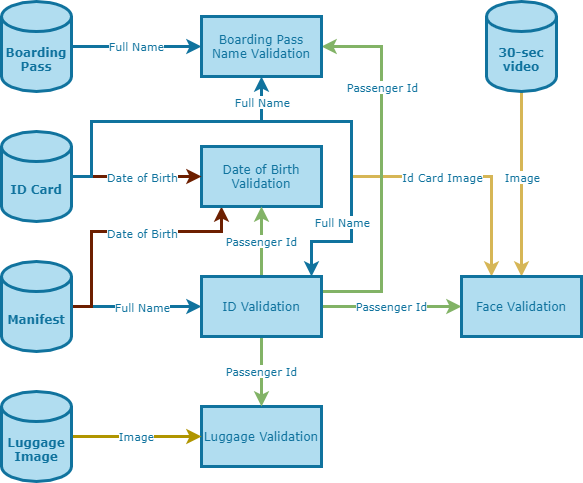

The diagram above was exported from draw.io. Its source (the exported page's mxGraphModel, read from the mxfile embedded in the PNG):
<mxGraphModel dx="898" dy="727" grid="1" gridSize="10" guides="1" tooltips="1" connect="1" arrows="1" fold="1" page="1" pageScale="1" pageWidth="826" pageHeight="1169" background="none" math="0" shadow="0">
  <root>
    <mxCell id="0" />
    <mxCell id="1" parent="0" />
    <mxCell id="0spjgZBZbhk65gYrNoXZ-129" style="edgeStyle=orthogonalEdgeStyle;rounded=0;orthogonalLoop=1;jettySize=auto;html=1;entryX=0;entryY=0.5;entryDx=0;entryDy=0;fontFamily=Verdana;fontColor=#10739E;strokeColor=#10739E;strokeWidth=3;" edge="1" parent="1" source="0spjgZBZbhk65gYrNoXZ-96" target="0spjgZBZbhk65gYrNoXZ-103">
      <mxGeometry relative="1" as="geometry" />
    </mxCell>
    <mxCell id="0spjgZBZbhk65gYrNoXZ-146" value="Full Name" style="edgeLabel;html=1;align=center;verticalAlign=middle;resizable=0;points=[];fontFamily=Verdana;fontColor=#10739E;" vertex="1" connectable="0" parent="0spjgZBZbhk65gYrNoXZ-129">
      <mxGeometry x="0.1538" y="-1" relative="1" as="geometry">
        <mxPoint x="-5" y="-1" as="offset" />
      </mxGeometry>
    </mxCell>
    <mxCell id="0spjgZBZbhk65gYrNoXZ-139" style="edgeStyle=orthogonalEdgeStyle;rounded=0;orthogonalLoop=1;jettySize=auto;html=1;entryX=0.167;entryY=1;entryDx=0;entryDy=0;fontFamily=Verdana;fontColor=#10739E;strokeColor=#6D1F00;strokeWidth=3;entryPerimeter=0;fillColor=#a0522d;" edge="1" parent="1" source="0spjgZBZbhk65gYrNoXZ-96" target="0spjgZBZbhk65gYrNoXZ-102">
      <mxGeometry relative="1" as="geometry">
        <Array as="points">
          <mxPoint x="150" y="515" />
          <mxPoint x="150" y="440" />
          <mxPoint x="280" y="440" />
        </Array>
      </mxGeometry>
    </mxCell>
    <mxCell id="0spjgZBZbhk65gYrNoXZ-143" value="Date of Birth" style="edgeLabel;html=1;align=center;verticalAlign=middle;resizable=0;points=[];fontFamily=Verdana;fontColor=#10739E;" vertex="1" connectable="0" parent="0spjgZBZbhk65gYrNoXZ-139">
      <mxGeometry x="0.331" y="-1" relative="1" as="geometry">
        <mxPoint x="-21" as="offset" />
      </mxGeometry>
    </mxCell>
    <mxCell id="0spjgZBZbhk65gYrNoXZ-96" value="Manifest" style="shape=cylinder3;whiteSpace=wrap;html=1;boundedLbl=1;backgroundOutline=1;size=15;strokeWidth=3;shadow=0;perimeterSpacing=0;fillColor=#b1ddf0;strokeColor=#10739e;fontStyle=1;fontFamily=Verdana;fontColor=#10739E;" vertex="1" parent="1">
      <mxGeometry x="60" y="470" width="70" height="90" as="geometry" />
    </mxCell>
    <mxCell id="0spjgZBZbhk65gYrNoXZ-135" style="edgeStyle=orthogonalEdgeStyle;rounded=0;orthogonalLoop=1;jettySize=auto;html=1;entryX=0.5;entryY=0;entryDx=0;entryDy=0;fontFamily=Verdana;fontColor=#10739E;strokeColor=#d6b656;strokeWidth=3;fillColor=#fff2cc;" edge="1" parent="1" source="0spjgZBZbhk65gYrNoXZ-97" target="0spjgZBZbhk65gYrNoXZ-104">
      <mxGeometry relative="1" as="geometry" />
    </mxCell>
    <mxCell id="0spjgZBZbhk65gYrNoXZ-150" value="Image" style="edgeLabel;html=1;align=center;verticalAlign=middle;resizable=0;points=[];fontFamily=Verdana;fontColor=#10739E;" vertex="1" connectable="0" parent="0spjgZBZbhk65gYrNoXZ-135">
      <mxGeometry x="-0.1784" y="-1" relative="1" as="geometry">
        <mxPoint x="1" y="9" as="offset" />
      </mxGeometry>
    </mxCell>
    <mxCell id="0spjgZBZbhk65gYrNoXZ-97" value="30-sec video" style="shape=cylinder3;whiteSpace=wrap;html=1;boundedLbl=1;backgroundOutline=1;size=15;strokeWidth=3;shadow=0;perimeterSpacing=0;fillColor=#b1ddf0;strokeColor=#10739e;fontStyle=1;fontFamily=Verdana;fontColor=#10739E;" vertex="1" parent="1">
      <mxGeometry x="545" y="210" width="70" height="90" as="geometry" />
    </mxCell>
    <mxCell id="0spjgZBZbhk65gYrNoXZ-101" value="Luggage Validation" style="rounded=0;whiteSpace=wrap;html=1;shadow=0;fontFamily=Verdana;fontColor=#10739E;strokeColor=#10739e;strokeWidth=3;fillColor=#b1ddf0;" vertex="1" parent="1">
      <mxGeometry x="260" y="615" width="120" height="60" as="geometry" />
    </mxCell>
    <mxCell id="0spjgZBZbhk65gYrNoXZ-151" style="edgeStyle=orthogonalEdgeStyle;rounded=0;orthogonalLoop=1;jettySize=auto;html=1;fontFamily=Verdana;fontColor=#10739E;strokeColor=#d6b656;strokeWidth=3;entryX=0.25;entryY=0;entryDx=0;entryDy=0;fillColor=#fff2cc;" edge="1" parent="1" target="0spjgZBZbhk65gYrNoXZ-104">
      <mxGeometry relative="1" as="geometry">
        <mxPoint x="520" y="490" as="targetPoint" />
        <mxPoint x="410" y="385" as="sourcePoint" />
      </mxGeometry>
    </mxCell>
    <mxCell id="0spjgZBZbhk65gYrNoXZ-152" value="Id Card Image" style="edgeLabel;html=1;align=center;verticalAlign=middle;resizable=0;points=[];fontFamily=Verdana;fontColor=#10739E;" vertex="1" connectable="0" parent="0spjgZBZbhk65gYrNoXZ-151">
      <mxGeometry x="-0.232" y="-1" relative="1" as="geometry">
        <mxPoint x="-2" y="-1" as="offset" />
      </mxGeometry>
    </mxCell>
    <mxCell id="0spjgZBZbhk65gYrNoXZ-102" value="Date of Birth Validation" style="rounded=0;whiteSpace=wrap;html=1;shadow=0;fontFamily=Verdana;fontColor=#10739E;strokeColor=#10739e;strokeWidth=3;fillColor=#b1ddf0;" vertex="1" parent="1">
      <mxGeometry x="260" y="355" width="120" height="60" as="geometry" />
    </mxCell>
    <mxCell id="0spjgZBZbhk65gYrNoXZ-134" value="Passenger Id" style="edgeStyle=orthogonalEdgeStyle;rounded=0;orthogonalLoop=1;jettySize=auto;html=1;entryX=0;entryY=0.5;entryDx=0;entryDy=0;fontFamily=Verdana;fontColor=#10739E;strokeColor=#82b366;strokeWidth=3;fillColor=#d5e8d4;" edge="1" parent="1" source="0spjgZBZbhk65gYrNoXZ-103" target="0spjgZBZbhk65gYrNoXZ-104">
      <mxGeometry relative="1" as="geometry" />
    </mxCell>
    <mxCell id="0spjgZBZbhk65gYrNoXZ-136" value="Passenger Id" style="edgeStyle=orthogonalEdgeStyle;rounded=0;orthogonalLoop=1;jettySize=auto;html=1;entryX=0.5;entryY=0;entryDx=0;entryDy=0;fontFamily=Verdana;fontColor=#10739E;strokeColor=#82b366;strokeWidth=3;fillColor=#d5e8d4;" edge="1" parent="1" source="0spjgZBZbhk65gYrNoXZ-103" target="0spjgZBZbhk65gYrNoXZ-101">
      <mxGeometry relative="1" as="geometry" />
    </mxCell>
    <mxCell id="0spjgZBZbhk65gYrNoXZ-147" style="edgeStyle=orthogonalEdgeStyle;rounded=0;orthogonalLoop=1;jettySize=auto;html=1;entryX=1;entryY=0.5;entryDx=0;entryDy=0;fontFamily=Verdana;fontColor=#10739E;strokeColor=#82b366;strokeWidth=3;fillColor=#d5e8d4;" edge="1" parent="1" source="0spjgZBZbhk65gYrNoXZ-103" target="0spjgZBZbhk65gYrNoXZ-105">
      <mxGeometry relative="1" as="geometry">
        <Array as="points">
          <mxPoint x="440" y="500" />
          <mxPoint x="440" y="255" />
        </Array>
      </mxGeometry>
    </mxCell>
    <mxCell id="0spjgZBZbhk65gYrNoXZ-148" value="Passenger Id" style="edgeLabel;html=1;align=center;verticalAlign=middle;resizable=0;points=[];fontFamily=Verdana;fontColor=#10739E;" vertex="1" connectable="0" parent="0spjgZBZbhk65gYrNoXZ-147">
      <mxGeometry x="0.4521" relative="1" as="geometry">
        <mxPoint as="offset" />
      </mxGeometry>
    </mxCell>
    <mxCell id="0spjgZBZbhk65gYrNoXZ-149" value="Passenger Id" style="edgeStyle=orthogonalEdgeStyle;rounded=0;orthogonalLoop=1;jettySize=auto;html=1;entryX=0.5;entryY=1;entryDx=0;entryDy=0;fontFamily=Verdana;fontColor=#10739E;strokeColor=#82b366;strokeWidth=3;fillColor=#d5e8d4;" edge="1" parent="1" source="0spjgZBZbhk65gYrNoXZ-103" target="0spjgZBZbhk65gYrNoXZ-102">
      <mxGeometry relative="1" as="geometry" />
    </mxCell>
    <mxCell id="0spjgZBZbhk65gYrNoXZ-103" value="ID&amp;nbsp;Validation" style="rounded=0;whiteSpace=wrap;html=1;shadow=0;fontFamily=Verdana;fontColor=#10739E;strokeColor=#10739e;strokeWidth=3;fillColor=#b1ddf0;" vertex="1" parent="1">
      <mxGeometry x="260" y="485" width="120" height="60" as="geometry" />
    </mxCell>
    <mxCell id="0spjgZBZbhk65gYrNoXZ-104" value="Face Validation" style="rounded=0;whiteSpace=wrap;html=1;shadow=0;fontFamily=Verdana;fontColor=#10739E;strokeColor=#10739e;strokeWidth=3;fillColor=#b1ddf0;" vertex="1" parent="1">
      <mxGeometry x="520" y="485" width="120" height="60" as="geometry" />
    </mxCell>
    <mxCell id="0spjgZBZbhk65gYrNoXZ-105" value="Boarding Pass Name Validation" style="rounded=0;whiteSpace=wrap;html=1;shadow=0;fontFamily=Verdana;fontColor=#10739E;strokeColor=#10739e;strokeWidth=3;fillColor=#b1ddf0;" vertex="1" parent="1">
      <mxGeometry x="260" y="225" width="120" height="60" as="geometry" />
    </mxCell>
    <mxCell id="0spjgZBZbhk65gYrNoXZ-110" value="Image" style="edgeStyle=orthogonalEdgeStyle;rounded=0;orthogonalLoop=1;jettySize=auto;html=1;entryX=0;entryY=0.5;entryDx=0;entryDy=0;fontFamily=Verdana;fontColor=#10739E;strokeColor=#B09500;strokeWidth=3;fillColor=#e3c800;" edge="1" parent="1" source="0spjgZBZbhk65gYrNoXZ-109" target="0spjgZBZbhk65gYrNoXZ-101">
      <mxGeometry relative="1" as="geometry" />
    </mxCell>
    <mxCell id="0spjgZBZbhk65gYrNoXZ-109" value="Luggage Image" style="shape=cylinder3;whiteSpace=wrap;html=1;boundedLbl=1;backgroundOutline=1;size=15;strokeWidth=3;shadow=0;perimeterSpacing=0;fillColor=#b1ddf0;strokeColor=#10739e;fontStyle=1;fontFamily=Verdana;fontColor=#10739E;" vertex="1" parent="1">
      <mxGeometry x="60" y="600" width="70" height="90" as="geometry" />
    </mxCell>
    <mxCell id="0spjgZBZbhk65gYrNoXZ-137" style="edgeStyle=orthogonalEdgeStyle;rounded=0;orthogonalLoop=1;jettySize=auto;html=1;entryX=0;entryY=0.5;entryDx=0;entryDy=0;fontFamily=Verdana;fontColor=#10739E;strokeColor=#6D1F00;strokeWidth=3;fillColor=#a0522d;" edge="1" parent="1" source="0spjgZBZbhk65gYrNoXZ-111" target="0spjgZBZbhk65gYrNoXZ-102">
      <mxGeometry relative="1" as="geometry" />
    </mxCell>
    <mxCell id="0spjgZBZbhk65gYrNoXZ-144" value="Date of Birth" style="edgeLabel;html=1;align=center;verticalAlign=middle;resizable=0;points=[];fontFamily=Verdana;fontColor=#10739E;" vertex="1" connectable="0" parent="0spjgZBZbhk65gYrNoXZ-137">
      <mxGeometry x="0.1846" y="5" relative="1" as="geometry">
        <mxPoint x="-7" y="5" as="offset" />
      </mxGeometry>
    </mxCell>
    <mxCell id="0spjgZBZbhk65gYrNoXZ-140" style="edgeStyle=orthogonalEdgeStyle;rounded=0;orthogonalLoop=1;jettySize=auto;html=1;fontFamily=Verdana;fontColor=#10739E;strokeColor=#10739E;strokeWidth=3;" edge="1" parent="1" source="0spjgZBZbhk65gYrNoXZ-111" target="0spjgZBZbhk65gYrNoXZ-103">
      <mxGeometry relative="1" as="geometry">
        <Array as="points">
          <mxPoint x="150" y="385" />
          <mxPoint x="150" y="330" />
          <mxPoint x="410" y="330" />
          <mxPoint x="410" y="450" />
          <mxPoint x="370" y="450" />
        </Array>
      </mxGeometry>
    </mxCell>
    <mxCell id="0spjgZBZbhk65gYrNoXZ-142" value="Full Name" style="edgeLabel;html=1;align=center;verticalAlign=middle;resizable=0;points=[];fontFamily=Verdana;fontColor=#10739E;" vertex="1" connectable="0" parent="0spjgZBZbhk65gYrNoXZ-140">
      <mxGeometry x="0.4448" y="-1" relative="1" as="geometry">
        <mxPoint x="-9" y="52" as="offset" />
      </mxGeometry>
    </mxCell>
    <mxCell id="0spjgZBZbhk65gYrNoXZ-141" style="edgeStyle=orthogonalEdgeStyle;rounded=0;orthogonalLoop=1;jettySize=auto;html=1;entryX=0.5;entryY=1;entryDx=0;entryDy=0;fontFamily=Verdana;fontColor=#10739E;strokeColor=#10739E;strokeWidth=3;" edge="1" parent="1" source="0spjgZBZbhk65gYrNoXZ-111" target="0spjgZBZbhk65gYrNoXZ-105">
      <mxGeometry relative="1" as="geometry">
        <Array as="points">
          <mxPoint x="150" y="385" />
          <mxPoint x="150" y="330" />
          <mxPoint x="320" y="330" />
        </Array>
      </mxGeometry>
    </mxCell>
    <mxCell id="0spjgZBZbhk65gYrNoXZ-145" value="Full Name" style="edgeLabel;html=1;align=center;verticalAlign=middle;resizable=0;points=[];fontFamily=Verdana;fontColor=#10739E;" vertex="1" connectable="0" parent="0spjgZBZbhk65gYrNoXZ-141">
      <mxGeometry x="0.7517" y="3" relative="1" as="geometry">
        <mxPoint x="3" y="-11" as="offset" />
      </mxGeometry>
    </mxCell>
    <mxCell id="0spjgZBZbhk65gYrNoXZ-111" value="ID Card" style="shape=cylinder3;whiteSpace=wrap;html=1;boundedLbl=1;backgroundOutline=1;size=15;strokeWidth=3;shadow=0;perimeterSpacing=0;fillColor=#b1ddf0;strokeColor=#10739e;fontStyle=1;fontFamily=Verdana;fontColor=#10739E;" vertex="1" parent="1">
      <mxGeometry x="60" y="340" width="70" height="90" as="geometry" />
    </mxCell>
    <mxCell id="0spjgZBZbhk65gYrNoXZ-120" value="Full Name" style="edgeStyle=orthogonalEdgeStyle;rounded=0;orthogonalLoop=1;jettySize=auto;html=1;entryX=0;entryY=0.5;entryDx=0;entryDy=0;fontFamily=Verdana;fontColor=#10739E;strokeColor=#10739E;strokeWidth=3;" edge="1" parent="1" source="0spjgZBZbhk65gYrNoXZ-119" target="0spjgZBZbhk65gYrNoXZ-105">
      <mxGeometry relative="1" as="geometry" />
    </mxCell>
    <mxCell id="0spjgZBZbhk65gYrNoXZ-119" value="Boarding Pass" style="shape=cylinder3;whiteSpace=wrap;html=1;boundedLbl=1;backgroundOutline=1;size=15;strokeWidth=3;shadow=0;perimeterSpacing=0;fillColor=#b1ddf0;strokeColor=#10739e;fontStyle=1;fontFamily=Verdana;fontColor=#10739E;" vertex="1" parent="1">
      <mxGeometry x="60" y="210" width="70" height="90" as="geometry" />
    </mxCell>
  </root>
</mxGraphModel>